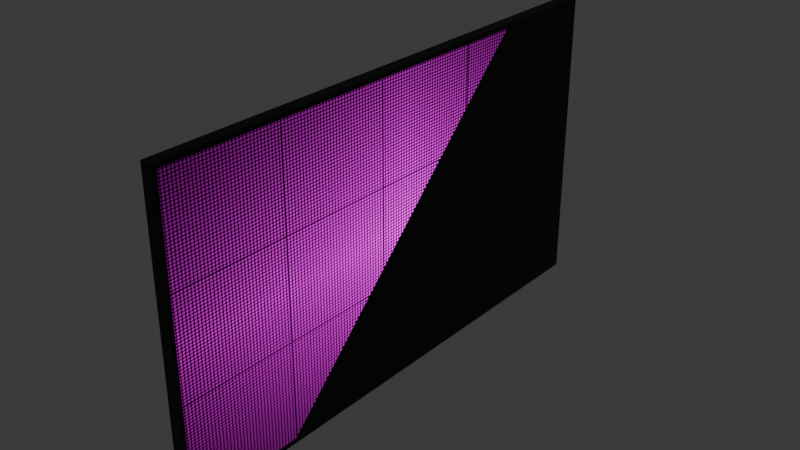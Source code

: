 # Source: billboard.blend  (saved by Blender 4.0.36; exported with 4.5.12 LTS)
import bpy
from mathutils import Matrix  # noqa: F401  (used for matrix-valued properties, if any)

bpy.ops.wm.read_factory_settings(use_empty=True)
scene = bpy.context.scene
scene.name = 'Scene'

# ---- collections
col_collection = bpy.data.collections.new('Collection'); scene.collection.children.link(col_collection)

# ---- images (referenced by path relative to the original .blend; pixels are not part of the script)
import os
ASSET_DIR = os.environ.get("B2B_ASSET_DIR", "")  # directory of the original .blend (textures are referenced by path, not embedded)
HERE = os.path.dirname(os.path.abspath(__file__))  # packed textures are extracted next to this script under _unpacked/

def load_image(name, relpath, width, height, colorspace="sRGB"):
    """Load a texture the original file referenced (path relative to the .blend, or extracted next to this script)."""
    p = next((c for c in (os.path.join(HERE, relpath), os.path.join(ASSET_DIR, relpath)) if relpath and os.path.exists(c)), "")
    if p:
        img = bpy.data.images.load(p, check_existing=True)
        img.name = name
    else:  # same state as the original file: an image datablock whose file is absent (Cycles renders it pink)
        img = bpy.data.images.new(name, width, height)
        img.source = "FILE"
        img.filepath = "//" + (relpath or name)
    img.colorspace_settings.name = colorspace
    return img
img_untitled = load_image('Untitled', '', 1024, 1024, 'sRGB')
img_tut1_png = load_image('tut1.png', 'tut1.png', 1024, 1024, 'sRGB')

# ---- materials (node trees are filled in below, after node groups)
mat_screenmaterial = bpy.data.materials.new('ScreenMaterial')
mat_screenmaterial.surface_render_method = 'BLENDED'
mat_screenmaterial.blend_method = 'BLEND'
mat_material_001 = bpy.data.materials.new('Material.001')
mat_material_001.use_transparent_shadow = False

# ---- material node trees
mat_screenmaterial.use_nodes = True; mat_screenmaterial.node_tree.nodes.clear()
_N = mat_screenmaterial.node_tree.nodes; _L = mat_screenmaterial.node_tree.links
n0 = _N.new('ShaderNodeTexVoronoi'); n0.name = 'Voronoi Texture'; n0.location = (-406, -33)
n0.inputs[2].default_value = 100.0
n0.inputs[8].default_value = 0.0
n1 = _N.new('ShaderNodeTexCoord'); n1.name = 'Texture Coordinate'; n1.location = (-836, -83)
n2 = _N.new('ShaderNodeTexBrick'); n2.name = 'Brick Texture'; n2.location = (-376, -410)
n2.offset = 0.0
n2.inputs[1].default_value = (1.0, 1.0, 1.0, 1.0)
n2.inputs[2].default_value = (1.0, 1.0, 1.0, 1.0)
n2.inputs[4].default_value = 1.5
n2.inputs[5].default_value = 0.003
n2.inputs[9].default_value = 0.5
n3 = _N.new('ShaderNodeMapping'); n3.name = 'Mapping'; n3.location = (-616, -74)
n3.inputs[3].default_value = (1.5, 1.0, 1.0)
n4 = _N.new('ShaderNodeMath'); n4.name = 'Math'; n4.location = (-231, -31)
n4.operation = 'LESS_THAN'
n4.inputs[1].default_value = 0.4
n5 = _N.new('ShaderNodeMath'); n5.name = 'Math.001'; n5.location = (-39, -115)
n5.operation = 'MULTIPLY'
n6 = _N.new('ShaderNodeTexImage'); n6.name = 'Image Texture.001'; n6.location = (548, 56)
n6.image = img_untitled
n7 = _N.new('ShaderNodeBsdfPrincipled'); n7.name = 'Principled BSDF'; n7.location = (159, 327)
n7.inputs[0].default_value = (0.0, 0.0, 0.0, 1.0)
n7.inputs[3].default_value = 1.45
n7.inputs[13].default_value = 0.0
n7.inputs[28].default_value = 2.0
n8 = _N.new('ShaderNodeOutputMaterial'); n8.name = 'Material Output'; n8.location = (459, 331)
n9 = _N.new('ShaderNodeTexImage'); n9.name = 'Image Texture'; n9.location = (-297, 309)
n9.image = img_tut1_png
n9.extension = 'CLIP'
_L.new(n9.outputs[0], n7.inputs[27])
_L.new(n7.outputs[0], n8.inputs[0])
_L.new(n0.outputs[0], n4.inputs[0])
_L.new(n1.outputs[0], n3.inputs[0])
_L.new(n3.outputs[0], n0.inputs[0])
_L.new(n2.outputs[0], n5.inputs[1])
_L.new(n4.outputs[0], n5.inputs[0])
_L.new(n5.outputs[0], n7.inputs[4])
_L.new(n3.outputs[0], n2.inputs[0])
n8.is_active_output = True
mat_material_001.use_nodes = True; mat_material_001.node_tree.nodes.clear()
_N = mat_material_001.node_tree.nodes; _L = mat_material_001.node_tree.links
n0 = _N.new('ShaderNodeBsdfPrincipled'); n0.name = 'Principled BSDF'; n0.location = (10, 300)
n0.inputs[0].default_value = (0.0, 0.0, 0.0, 1.0)
n0.inputs[3].default_value = 1.45
n1 = _N.new('ShaderNodeOutputMaterial'); n1.name = 'Material Output'; n1.location = (300, 300)
_L.new(n0.outputs[0], n1.inputs[0])
n1.is_active_output = True

# ---- world
world_world = bpy.data.worlds.new('World'); scene.world = world_world
world_world.use_nodes = True; world_world.node_tree.nodes.clear()
_N = world_world.node_tree.nodes; _L = world_world.node_tree.links
n0 = _N.new('ShaderNodeOutputWorld'); n0.name = 'World Output'; n0.location = (300, 300)
n1 = _N.new('ShaderNodeBackground'); n1.name = 'Background'; n1.location = (10, 300)
n1.inputs[0].default_value = (0.05088, 0.05088, 0.05088, 1.0)
_L.new(n1.outputs[0], n0.inputs[0])
n0.is_active_output = True
world_world.color = (0.05088, 0.05088, 0.05088)
world_world.use_sun_shadow = False
world_world.sun_shadow_jitter_overblur = 0.0

# ---- meshes
me_screen = bpy.data.meshes.new('Screen')
me_screen.from_pydata([(-0.8889, -0.5, 0.0), (0.8889, -0.5, 0.0), (-0.8889, 0.5, 0.0), (0.8889, 0.5, 0.0)], [], [(0, 1, 3, 2)])
_uv = me_screen.uv_layers.new(name='UVMap')
_uv.uv.foreach_set('vector', [0.0, 0.0, 1.0, 0.0, 1.0, 1.0, 0.0, 1.0])
me_screen.materials.append(mat_screenmaterial)
me_screen.update()
me_cube_001 = bpy.data.meshes.new('Cube.001')
me_cube_001.from_pydata([(-1.0, -1.0, -1.0), (-1.0, -1.0, 1.0), (-1.0, 1.0, -1.0), (-1.0, 1.0, 1.0), (1.0, -1.0, -1.0), (1.0, -1.0, 1.0), (1.0, 1.0, -1.0), (1.0, 1.0, 1.0)], [], [(0, 1, 3, 2), (2, 3, 7, 6), (6, 7, 5, 4), (4, 5, 1, 0), (2, 6, 4, 0), (7, 3, 1, 5)])
_uv = me_cube_001.uv_layers.new(name='UVMap')
_uv.uv.foreach_set('vector', [0.375, 0.0, 0.625, 0.0, 0.625, 0.25, 0.375, 0.25, 0.375, 0.25, 0.625, 0.25, 0.625, 0.5, 0.375, 0.5, 0.375, 0.5, 0.625, 0.5, 0.625, 0.75, 0.375, 0.75, 0.375, 0.75, 0.625, 0.75, 0.625, 1.0, 0.375, 1.0, 0.125, 0.5, 0.375, 0.5, 0.375, 0.75, 0.125, 0.75, 0.625, 0.5, 0.875, 0.5, 0.875, 0.75, 0.625, 0.75])
me_cube_001.materials.append(mat_material_001)
me_cube_001.update()

# ---- objects
ob_screen = bpy.data.objects.new('Screen', me_screen)
ob_cube = bpy.data.objects.new('Cube', me_cube_001)

# ---- transforms, parenting, visibility, modifiers, constraints
ob_screen.location = (0.0, 0.0, 0.0)
ob_screen.rotation_euler = (1.571, 0.0, 1.571)
ob_screen.scale = (5.0, 5.0, 5.0)
ob_cube.location = (-0.1, 0.0, 0.0)
ob_cube.scale = (0.1, 4.5, 2.57)

# ---- collection membership
col_collection.objects.link(ob_screen)
col_collection.objects.link(ob_cube)

# ---- scene / render settings (as saved in the file)
scene.frame_start = 1; scene.frame_end = 250; scene.frame_set(102)
scene.render.engine = 'BLENDER_EEVEE_NEXT'
scene.cycles.samples = 300
scene.cycles.sampling_pattern = 'TABULATED_SOBOL'
scene.cycles.bake_type = 'DIFFUSE'
bpy.context.view_layer.update()

# ---- added for rendering (the .blend has no active camera): camera
cam_auto = bpy.data.cameras.new('AutoCamera')
cam_auto.lens = 50.0
cam_auto.sensor_width = 36.0
cam_auto.clip_end = 1000.0
ob_auto_camera = bpy.data.objects.new('AutoCamera', cam_auto)
scene.collection.objects.link(ob_auto_camera)
ob_auto_camera.location = (9.49113, -11.5094, 7.6729)
ob_auto_camera.rotation_euler = (1.09748, -7.21219e-08, 0.694738)
scene.camera = ob_auto_camera
bpy.context.view_layer.update()
